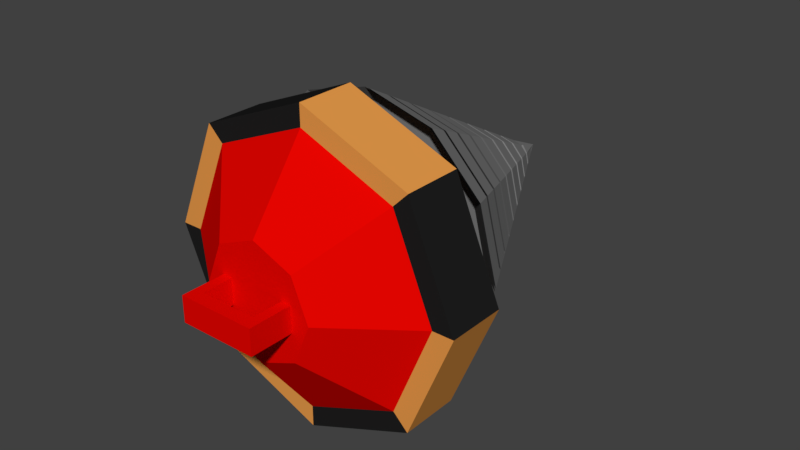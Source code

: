 # Source: Drill.blend  (saved by Blender 2.79.0; exported with 4.5.12 LTS)
import bpy
from mathutils import Matrix  # noqa: F401  (used for matrix-valued properties, if any)

bpy.ops.wm.read_factory_settings(use_empty=True)
scene = bpy.context.scene
scene.name = 'Scene'

# ---- collections
col_collection_1 = bpy.data.collections.new('Collection 1'); scene.collection.children.link(col_collection_1)

# ---- materials (node trees are filled in below, after node groups)
mat_red = bpy.data.materials.new('Red')
mat_red.alpha_threshold = 0.0
mat_red.roughness = 0.5
mat_handle = bpy.data.materials.new('Handle')
mat_handle.alpha_threshold = 0.0
mat_handle.roughness = 0.5
mat_wood = bpy.data.materials.new('Wood')
mat_wood.alpha_threshold = 0.0
mat_wood.roughness = 0.5
mat_silver = bpy.data.materials.new('Silver')
mat_silver.alpha_threshold = 0.0
mat_silver.roughness = 0.5

# ---- material node trees
mat_red.use_nodes = True; mat_red.node_tree.nodes.clear()
_N = mat_red.node_tree.nodes; _L = mat_red.node_tree.links
n0 = _N.new('ShaderNodeOutputMaterial'); n0.name = 'Material Output'; n0.location = (300, 300)
n1 = _N.new('ShaderNodeBsdfDiffuse'); n1.name = 'Diffuse BSDF'; n1.location = (10, 300)
n1.inputs[0].default_value = (0.8, 0.001529, 0.0, 1.0)
_L.new(n1.outputs[0], n0.inputs[0])
n0.is_active_output = True
mat_handle.use_nodes = True; mat_handle.node_tree.nodes.clear()
_N = mat_handle.node_tree.nodes; _L = mat_handle.node_tree.links
n0 = _N.new('ShaderNodeOutputMaterial'); n0.name = 'Material Output'; n0.location = (300, 300)
n1 = _N.new('ShaderNodeBsdfDiffuse'); n1.name = 'Diffuse BSDF'; n1.location = (10, 300)
n1.inputs[0].default_value = (0.01397, 0.01397, 0.01397, 1.0)
_L.new(n1.outputs[0], n0.inputs[0])
n0.is_active_output = True
mat_wood.use_nodes = True; mat_wood.node_tree.nodes.clear()
_N = mat_wood.node_tree.nodes; _L = mat_wood.node_tree.links
n0 = _N.new('ShaderNodeOutputMaterial'); n0.name = 'Material Output'; n0.location = (300, 300)
n1 = _N.new('ShaderNodeBsdfDiffuse'); n1.name = 'Diffuse BSDF'; n1.location = (10, 300)
n1.inputs[0].default_value = (0.8, 0.3269, 0.06898, 1.0)
_L.new(n1.outputs[0], n0.inputs[0])
n0.is_active_output = True
mat_silver.use_nodes = True; mat_silver.node_tree.nodes.clear()
_N = mat_silver.node_tree.nodes; _L = mat_silver.node_tree.links
n0 = _N.new('ShaderNodeOutputMaterial'); n0.name = 'Material Output'; n0.location = (300, 300)
n1 = _N.new('ShaderNodeBsdfDiffuse'); n1.name = 'Diffuse BSDF'; n1.location = (10, 300)
n1.inputs[0].default_value = (0.2019, 0.2019, 0.2019, 1.0)
_L.new(n1.outputs[0], n0.inputs[0])
n0.is_active_output = True

# ---- world
world_world = bpy.data.worlds.new('World'); scene.world = world_world
world_world.color = (0.05088, 0.05088, 0.05088)
world_world.use_sun_shadow = False
world_world.sun_shadow_jitter_overblur = 0.0
world_world.cycles.sampling_method = 'MANUAL'

# ---- meshes
me_circle = bpy.data.meshes.new('Circle')
me_circle.from_pydata([(0.0, 0.6098, 1.0), (-0.7071, 0.6098, 0.7071), (-1.0, 0.6098, -4.371e-08), (-0.7071, 0.6098, -0.7071), (8.742e-08, 0.6098, -1.0), (0.7071, 0.6098, -0.7071), (1.0, 0.6098, 1.192e-08), (0.7071, 0.6098, 0.7071), (0.0, 0.9914, 1.0), (-0.7071, 0.9914, 0.7071), (-1.0, 0.9914, -4.371e-08), (-0.7071, 0.9914, -0.7071), (8.742e-08, 0.9914, -1.0), (0.7071, 0.9914, -0.7071), (1.0, 0.9914, 1.192e-08), (0.7071, 0.9914, 0.7071), (0.0, 0.6098, 0.8638), (-0.6108, 0.6098, 0.6108), (-0.8638, 0.6098, -3.776e-08), (-0.6108, 0.6098, -0.6108), (7.552e-08, 0.6098, -0.8638), (0.6108, 0.6098, -0.6108), (0.8638, 0.6098, 1.03e-08), (0.6108, 0.6098, 0.6108), (0.0, 0.2391, 0.3688), (-0.2608, 0.2391, 0.2608), (-0.3688, 0.2391, -1.612e-08), (-0.2608, 0.2391, -0.2608), (3.225e-08, 0.2391, -0.3688), (0.2608, 0.2391, -0.2608), (0.3688, 0.2391, 4.398e-09), (0.2608, 0.2391, 0.2608), (1.612e-08, 0.2391, 0.0), (0.0, 0.9914, 0.1987), (-0.1405, 0.9914, 0.1405), (-0.1987, 0.9914, -8.683e-09), (-0.1405, 0.9914, -0.1405), (1.737e-08, 0.9914, -0.1987), (0.1405, 0.9914, -0.1405), (0.1987, 0.9914, 2.369e-09), (0.1405, 0.9914, 0.1405), (0.0, 1.689, 0.1987), (-0.1405, 1.689, 0.1405), (-0.1987, 1.689, -8.683e-09), (-0.1405, 1.689, -0.1405), (1.737e-08, 1.689, -0.1987), (0.1405, 1.689, -0.1405), (0.1987, 1.689, 2.369e-09), (0.1405, 1.689, 0.1405), (-0.2489, -0.04212, -0.08221), (-0.2489, -0.04212, 0.08221), (-0.2489, 0.04212, -0.08221), (-0.2489, 0.04212, 0.08221), (0.2489, -0.04212, -0.08221), (0.2489, -0.04212, 0.08221), (0.2489, 0.04212, -0.08221), (0.2489, 0.04212, 0.08221), (0.185, 0.04212, -0.08221), (-0.185, 0.04212, -0.08221), (-0.185, 0.04212, 0.08221), (0.185, 0.04212, 0.08221), (-0.185, -0.04212, -0.08221), (0.185, -0.04212, -0.08221), (0.185, -0.04212, 0.08221), (-0.185, -0.04212, 0.08221), (-0.2489, 0.2809, 0.08221), (-0.2489, 0.2809, -0.08221), (-0.185, 0.2809, -0.08221), (0.185, 0.2809, 0.08221), (0.2489, 0.2809, 0.08221), (0.2489, 0.2809, -0.08221), (0.185, 0.2809, -0.08221), (-0.185, 0.2809, 0.08221)], [], [(0, 7, 15, 8), (6, 5, 13, 14), (4, 3, 11, 12), (2, 1, 9, 10), (7, 6, 14, 15), (5, 4, 12, 13), (3, 2, 10, 11), (1, 0, 8, 9), (7, 0, 16, 23), (5, 6, 22, 21), (3, 4, 20, 19), (1, 2, 18, 17), (6, 7, 23, 22), (4, 5, 21, 20), (2, 3, 19, 18), (0, 1, 17, 16), (21, 22, 30, 29), (19, 20, 28, 27), (17, 18, 26, 25), (22, 23, 31, 30), (20, 21, 29, 28), (18, 19, 27, 26), (16, 17, 25, 24), (23, 16, 24, 31), (30, 31, 24, 32), (28, 29, 30, 32), (27, 28, 32, 26), (24, 25, 26, 32), (8, 15, 40, 33), (14, 13, 38, 39), (12, 11, 36, 37), (10, 9, 34, 35), (15, 14, 39, 40), (13, 12, 37, 38), (11, 10, 35, 36), (9, 8, 33, 34), (40, 39, 47, 48), (38, 37, 45, 46), (36, 35, 43, 44), (34, 33, 41, 42), (33, 40, 48, 41), (39, 38, 46, 47), (37, 36, 44, 45), (35, 34, 42, 43), (49, 50, 52, 51), (51, 52, 65, 66), (55, 56, 54, 53), (61, 64, 50, 49), (57, 55, 53, 62), (59, 52, 50, 64), (56, 60, 63, 54), (60, 59, 64, 63), (51, 58, 61, 49), (58, 57, 62, 61), (53, 54, 63, 62), (62, 63, 64, 61), (52, 59, 72, 65), (58, 59, 60, 57), (71, 68, 69, 70), (66, 65, 72, 67), (55, 57, 71, 70), (56, 55, 70, 69), (59, 58, 67, 72), (58, 51, 66, 67), (57, 60, 68, 71), (60, 56, 69, 68)])
me_circle.polygons.foreach_set('material_index', [2, 2, 2, 2, 1, 1, 1, 1, 2, 2, 2, 2, 1, 1, 1, 1, 0, 0, 0, 0, 0, 0, 0, 0, 0, 0, 0, 0, 2, 2, 2, 2, 1, 1, 1, 1, 1, 1, 1, 1, 1, 1, 1, 1, 0, 0, 0, 0, 0, 0, 0, 0, 0, 0, 0, 0, 0, 0, 0, 0, 0, 0, 0, 0, 0, 0])
me_circle.materials.append(mat_red)
me_circle.materials.append(mat_handle)
me_circle.materials.append(mat_wood)
me_circle.use_remesh_preserve_volume = False
me_circle.use_remesh_preserve_attributes = False
me_circle.use_mirror_vertex_groups = False
me_circle.update()
me_plane = bpy.data.meshes.new('Plane')
me_plane.from_pydata([(-0.02449, -0.8974, -0.9304), (-0.02449, -0.7141, -0.8325), (0.4489, -0.8821, -0.7954), (0.3999, -0.6988, -0.7106), (0.7884, -0.8668, -0.4448), (0.7035, -0.6835, -0.3958), (0.9059, -0.8515, 0.02449), (0.7742, -0.8363, 0.4856), (0.4326, -0.821, 0.8161), (-0.02449, -0.8057, 0.9304), (-0.4734, -0.7904, 0.802), (-0.7949, -0.7752, 0.4693), (-0.7101, -0.5919, 0.4203), (-0.9059, -0.7599, 0.02449), (-0.808, -0.5766, 0.02449), (-0.7808, -0.7446, -0.4122), (-0.696, -0.5613, -0.3632), (-0.457, -0.7293, -0.7247), (-0.4081, -0.5461, -0.6399), (-0.02449, -0.5308, -0.7345), (0.3509, -0.5155, -0.6258), (0.6187, -0.5002, -0.3469), (0.808, -0.6682, 0.02449), (0.6894, -0.653, 0.4366), (0.3836, -0.6377, 0.7313), (-0.02449, -0.6224, 0.8325), (-0.4244, -0.6072, 0.7172), (-0.6253, -0.4086, 0.3714), (-0.7101, -0.3933, 0.02449), (-0.6111, -0.378, -0.3142), (-0.3591, -0.3628, -0.5551), (-0.02449, -0.3475, -0.6366), (0.302, -0.3322, -0.541), (0.5339, -0.3169, -0.2979), (0.7101, -0.485, 0.02449), (0.6046, -0.4697, 0.3877), (0.3346, -0.4544, 0.6465), (-0.02449, -0.4391, 0.7345), (-0.3754, -0.4239, 0.6323), (-0.5405, -0.2253, 0.3224), (-0.6121, -0.21, 0.02449), (-0.5263, -0.1947, -0.2652), (-0.3101, -0.1795, -0.4703), (-0.02449, -0.1642, -0.5387), (0.253, -0.1489, -0.4561), (0.4491, -0.1337, -0.2489), (0.6121, -0.3017, 0.02449), (0.5198, -0.2864, 0.3387), (0.2857, -0.2711, 0.5617), (-0.02449, -0.2558, 0.6366), (-0.3265, -0.2406, 0.5475), (-0.4556, -0.04201, 0.2734), (-0.5142, -0.02673, 0.02449), (-0.4415, -0.01146, -0.2163), (-0.2612, 0.003818, -0.3855), (-0.02449, 0.01909, -0.4407), (0.204, 0.03437, -0.3713), (0.5142, -0.1184, 0.02449), (0.4349, -0.1031, 0.2897), (0.2367, -0.08783, 0.4768), (-0.02449, -0.07255, 0.5387), (-0.02449, 0.1107, 0.4407), (-0.2775, -0.05728, 0.4627), (-0.2285, 0.126, 0.3779), (-0.3708, 0.1413, 0.2244), (-0.4162, 0.1566, 0.02449), (-0.3567, 0.1718, -0.1673), (-0.2122, 0.1871, -0.3006), (-0.02449, 0.2024, -0.3428), (0.1551, 0.2177, -0.2865), (0.3643, 0.04964, -0.2), (0.4162, 0.06491, 0.02449), (0.3501, 0.08019, 0.2408), (0.1877, 0.09546, 0.392), (-0.286, 0.3246, 0.1755), (-0.3183, 0.3399, 0.02449), (-0.2719, 0.3551, -0.1183), (-0.1632, 0.3704, -0.2158), (-0.02449, 0.3857, -0.2448), (0.1061, 0.4009, -0.2017), (0.2794, 0.2329, -0.151), (0.1946, 0.4162, -0.102), (0.3183, 0.2482, 0.02449), (0.2653, 0.2635, 0.1918), (0.1387, 0.2788, 0.3072), (-0.02449, 0.294, 0.3428), (-0.1795, 0.3093, 0.2931), (-0.1306, 0.4926, 0.2082), (-0.2012, 0.5079, 0.1265), (-0.2203, 0.5231, 0.02449), (-0.187, 0.5384, -0.06936), (-0.1143, 0.5537, -0.131), (-0.02449, 0.569, -0.1469), (0.05712, 0.5842, -0.1169), (0.1098, 0.5995, -0.05304), (0.2203, 0.4315, 0.02449), (0.1805, 0.4468, 0.1428), (0.08977, 0.462, 0.2224), (-0.02449, 0.4773, 0.2448), (-0.02449, 0.6606, 0.1469), (-0.1164, 0.6912, 0.07753), (-0.1224, 0.7064, 0.02449), (-0.1022, 0.7217, -0.02039), (-0.06528, 0.737, -0.04617), (-0.02449, 0.7523, -0.04894), (0.008149, 0.7675, -0.03204), (0.02497, 0.7828, -0.004067), (0.1224, 0.6148, 0.02449), (0.02446, 0.7981, 0.02449), (0.09565, 0.6301, 0.09385), (0.01083, 0.8134, 0.04488), (0.0408, 0.6453, 0.1376), (-0.02449, 0.8974, 0.04072), (-0.08161, 0.6759, 0.1234), (-0.02449, -0.8668, -0.9141), (0.4407, -0.8515, -0.7813), (0.7742, -0.8363, -0.4366), (0.8896, -0.821, 0.02449), (0.7601, -0.8057, 0.4775), (0.4244, -0.7904, 0.802), (-0.02449, -0.7752, 0.9141), (-0.4652, -0.7599, 0.7878), (-0.7808, -0.7446, 0.4611), (-0.8896, -0.7293, 0.02449), (-0.7666, -0.7141, -0.404), (-0.4489, -0.6988, -0.7106), (-0.02449, -0.6835, -0.8162), (0.3918, -0.6682, -0.6965), (0.6894, -0.653, -0.3877), (0.7917, -0.6377, 0.02449), (0.6753, -0.6224, 0.4285), (0.3754, -0.6072, 0.7172), (-0.02449, -0.5919, 0.8162), (-0.4162, -0.5766, 0.703), (-0.696, -0.5613, 0.4122), (-0.7917, -0.5461, 0.02449), (-0.6818, -0.5308, -0.355), (-0.3999, -0.5155, -0.6258), (-0.02449, -0.5002, -0.7182), (0.3428, -0.485, -0.6116), (0.6046, -0.4697, -0.3387), (0.6937, -0.4544, 0.02449), (0.5904, -0.4391, 0.3795), (0.3265, -0.4239, 0.6323), (-0.02449, -0.4086, 0.7182), (-0.3673, -0.3933, 0.6182), (-0.6111, -0.378, 0.3632), (-0.6937, -0.3628, 0.02449), (-0.597, -0.3475, -0.3061), (-0.3509, -0.3322, -0.541), (-0.02449, -0.3169, -0.6203), (0.2938, -0.3017, -0.5268), (0.5198, -0.2864, -0.2897), (0.5958, -0.2711, 0.02449), (0.5056, -0.2558, 0.3305), (0.2775, -0.2406, 0.5475), (-0.02449, -0.2253, 0.6203), (-0.3183, -0.21, 0.5334), (-0.5263, -0.1947, 0.3142), (-0.5958, -0.1795, 0.02449), (-0.5122, -0.1642, -0.2571), (-0.302, -0.1489, -0.4561), (-0.02449, -0.1337, -0.5223), (0.2448, -0.1184, -0.442), (0.4349, -0.1031, -0.2408), (0.4978, -0.08783, 0.02449), (0.4208, -0.07255, 0.2816), (0.2285, -0.05728, 0.4627), (-0.02449, -0.04201, 0.5223), (-0.2693, -0.02673, 0.4486), (-0.4415, -0.01146, 0.2652), (-0.4978, 0.003818, 0.02449), (-0.4274, 0.01909, -0.2081), (-0.253, 0.03437, -0.3713), (-0.02449, 0.04964, -0.4244), (0.1959, 0.06491, -0.3572), (0.3501, 0.08019, -0.1918), (0.3999, 0.09546, 0.02449), (0.336, 0.1107, 0.2326), (0.1795, 0.126, 0.3779), (-0.02449, 0.1413, 0.4244), (-0.2204, 0.1566, 0.3637), (-0.3567, 0.1718, 0.2163), (-0.3999, 0.1871, 0.02449), (-0.3425, 0.2024, -0.1591), (-0.204, 0.2177, -0.2865), (-0.02449, 0.2329, -0.3264), (0.1469, 0.2482, -0.2724), (0.2653, 0.2635, -0.1428), (0.302, 0.2788, 0.02449), (0.2512, 0.294, 0.1836), (0.1306, 0.3093, 0.2931), (-0.02449, 0.3246, 0.3264), (-0.1714, 0.3399, 0.2789), (-0.2719, 0.3551, 0.1673), (-0.302, 0.3704, 0.02449), (-0.2577, 0.3857, -0.1102), (-0.1551, 0.4009, -0.2017), (-0.02449, 0.4162, -0.2285), (0.09793, 0.4315, -0.1875), (0.1805, 0.4468, -0.09385), (0.204, 0.462, 0.02449), (0.1663, 0.4773, 0.1347), (0.08161, 0.4926, 0.2082), (-0.02449, 0.5079, 0.2285), (-0.1224, 0.5231, 0.1941), (-0.187, 0.5384, 0.1183), (-0.204, 0.5537, 0.02449), (-0.1729, 0.569, -0.0612), (-0.1061, 0.5842, -0.1169), (-0.02449, 0.5995, -0.1306), (0.04896, 0.6148, -0.1027), (0.09565, 0.6301, -0.04488), (0.1061, 0.6453, 0.02449), (0.08152, 0.6606, 0.08569), (0.02992, 0.6873, 0.1214), (-0.02978, -0.7082, -0.7292), (0.3412, -0.6962, -0.6234), (0.6072, -0.6843, -0.3486), (0.6994, -0.6723, 0.01919), (0.5962, -0.6603, 0.3806), (0.3284, -0.6484, 0.6396), (-0.02978, -0.6364, 0.7292), (-0.3816, -0.6244, 0.6285), (-0.6336, -0.6125, 0.3678), (-0.7206, -0.6005, 0.01919), (-0.6225, -0.5885, -0.323), (-0.3688, -0.5765, -0.568), (-0.02978, -0.5646, -0.6524), (0.3028, -0.5526, -0.5569), (0.5408, -0.5406, -0.3102), (0.6226, -0.5287, 0.01919), (0.5297, -0.5167, 0.3422), (0.29, -0.5047, 0.5731), (-0.02978, -0.4927, 0.6524), (-0.3432, -0.4808, 0.562), (-0.5671, -0.4688, 0.3294), (-0.6438, -0.4568, 0.01919), (-0.556, -0.4449, -0.2846), (-0.3304, -0.4329, -0.5015), (-0.02978, -0.4209, -0.5757), (0.2644, -0.409, -0.4904), (0.4743, -0.397, -0.2718), (0.5459, -0.385, 0.01919), (0.4632, -0.373, 0.3038), (0.2516, -0.3611, 0.5066), (-0.02978, -0.3491, 0.5757), (-0.3048, -0.3371, 0.4956), (-0.5006, -0.3252, 0.291), (-0.5671, -0.3132, 0.01919), (-0.4895, -0.3012, -0.2462), (-0.292, -0.2893, -0.435), (-0.02978, -0.2773, -0.4989), (0.2261, -0.2653, -0.4239), (0.4078, -0.2533, -0.2335), (0.4691, -0.2414, 0.01919), (0.3967, -0.2294, 0.2654), (0.2133, -0.2174, 0.4402), (-0.02978, -0.2055, 0.4989), (-0.2664, -0.1935, 0.4291), (-0.4341, -0.1815, 0.2526), (-0.4903, -0.1695, 0.01919), (-0.4231, -0.1576, -0.2079), (-0.2536, -0.1456, -0.3686), (-0.02978, -0.1336, -0.4221), (0.1877, -0.1217, -0.3575), (0.3413, -0.1097, -0.1951), (0.3924, -0.09773, 0.01919), (0.3303, -0.08576, 0.2271), (0.1749, -0.07379, 0.3737), (-0.02978, -0.06182, 0.4221), (-0.2281, -0.04985, 0.3626), (-0.3677, -0.03788, 0.2143), (-0.4135, -0.0259, 0.01919), (-0.3566, -0.01393, -0.1695), (-0.2153, -0.001964, -0.3021), (-0.02978, 0.01001, -0.3454), (0.1493, 0.02198, -0.291), (0.2749, 0.03395, -0.1567), (0.3156, 0.04592, 0.01919), (0.2638, 0.05789, 0.1887), (0.1365, 0.06986, 0.3072), (-0.02978, 0.08183, 0.3454), (-0.1897, 0.0938, 0.2961), (-0.3012, 0.1058, 0.1759), (-0.3368, 0.1177, 0.01919), (-0.2901, 0.1297, -0.1311), (-0.1769, 0.1417, -0.2356), (-0.02978, 0.1537, -0.2686), (0.1109, 0.1656, -0.2245), (0.2084, 0.1776, -0.1183), (0.2388, 0.1896, 0.01919), (0.1973, 0.2015, 0.1503), (0.09814, 0.2135, 0.2407), (-0.02978, 0.2255, 0.2686), (-0.1513, 0.2374, 0.2297), (-0.2347, 0.2494, 0.1375), (-0.26, 0.2614, 0.01919), (-0.2236, 0.2734, -0.09274), (-0.1385, 0.2853, -0.1691), (-0.02978, 0.2973, -0.1919), (0.07255, 0.3093, -0.1581), (0.1419, 0.3212, -0.07994), (0.1621, 0.3332, 0.01919), (0.1308, 0.3452, 0.1119), (0.05976, 0.3571, 0.1743), (-0.02978, 0.3691, 0.1919), (-0.1129, 0.3811, 0.1632), (-0.1682, 0.3931, 0.09913), (-0.1833, 0.405, 0.01919), (-0.1572, 0.417, -0.05436), (-0.1001, 0.429, -0.1027), (-0.02978, 0.4409, -0.1151), (0.03417, 0.4529, -0.09158), (0.07545, 0.4649, -0.04157), (0.08533, 0.4769, 0.01919), (0.06437, 0.4888, 0.07355), (0.01285, 0.5337, 0.09515), (-0.02978, 0.6983, 0.03191), (0.02138, 0.5008, 0.1078), (-0.02978, 0.5128, 0.1151), (-0.02978, -0.6843, -0.7164), (0.3348, -0.6723, -0.6123), (0.5962, -0.6603, -0.3422), (0.6866, -0.6484, 0.01919), (0.5851, -0.6364, 0.3742), (0.322, -0.6244, 0.6285), (-0.02978, -0.6125, 0.7164), (-0.3752, -0.6005, 0.6174), (-0.6225, -0.5885, 0.3614), (-0.7078, -0.5765, 0.01919), (-0.6114, -0.5646, -0.3166), (-0.3624, -0.5526, -0.5569), (-0.02978, -0.5406, -0.6396), (0.2964, -0.5287, -0.5458), (0.5297, -0.5167, -0.3038), (0.6098, -0.5047, 0.01919), (0.5186, -0.4927, 0.3358), (0.2836, -0.4808, 0.562), (-0.02978, -0.4688, 0.6396), (-0.3368, -0.4568, 0.551), (-0.556, -0.4449, 0.323), (-0.631, -0.4329, 0.01919), (-0.5449, -0.4209, -0.2782), (-0.324, -0.409, -0.4904), (-0.02978, -0.397, -0.5629), (0.258, -0.385, -0.4793), (0.4632, -0.373, -0.2654), (0.5331, -0.3611, 0.01919), (0.4521, -0.3491, 0.2974), (0.2453, -0.3371, 0.4956), (-0.02978, -0.3252, 0.5629), (-0.2984, -0.3132, 0.4845), (-0.4895, -0.3012, 0.2846), (-0.5543, -0.2893, 0.01919), (-0.4785, -0.2773, -0.2399), (-0.2856, -0.2653, -0.4239), (-0.02978, -0.2533, -0.4861), (0.2197, -0.2414, -0.4129), (0.3967, -0.2294, -0.2271), (0.4563, -0.2174, 0.01919), (0.3857, -0.2055, 0.259), (0.2069, -0.1935, 0.4291), (-0.02978, -0.1815, 0.4861), (-0.26, -0.1695, 0.418), (-0.4231, -0.1576, 0.2463), (-0.4775, -0.1456, 0.01919), (-0.412, -0.1336, -0.2015), (-0.2472, -0.1217, -0.3575), (-0.02978, -0.1097, -0.4093), (0.1813, -0.09773, -0.3464), (0.3303, -0.08576, -0.1887), (0.3796, -0.07379, 0.01919), (0.3192, -0.06182, 0.2207), (0.1685, -0.04985, 0.3626), (-0.02978, -0.03788, 0.4093), (-0.2217, -0.0259, 0.3515), (-0.3566, -0.01393, 0.2079), (-0.4008, -0.001964, 0.01919), (-0.3455, 0.01001, -0.1631), (-0.2089, 0.02198, -0.291), (-0.02978, 0.03395, -0.3326), (0.1429, 0.04592, -0.2799), (0.2638, 0.05789, -0.1503), (0.3028, 0.06986, 0.01919), (0.2527, 0.08183, 0.1823), (0.1301, 0.0938, 0.2961), (-0.02978, 0.1058, 0.3326), (-0.1833, 0.1177, 0.2851), (-0.2901, 0.1297, 0.1695), (-0.324, 0.1417, 0.01919), (-0.279, 0.1537, -0.1247), (-0.1705, 0.1656, -0.2245), (-0.02978, 0.1776, -0.2558), (0.1045, 0.1896, -0.2134), (0.1973, 0.2015, -0.1119), (0.2261, 0.2135, 0.01919), (0.1862, 0.2255, 0.1439), (0.09174, 0.2374, 0.2297), (-0.02978, 0.2494, 0.2558), (-0.1449, 0.2614, 0.2186), (-0.2236, 0.2734, 0.1311), (-0.2472, 0.2853, 0.01919), (-0.2126, 0.2973, -0.08634), (-0.1321, 0.3093, -0.1581), (-0.02978, 0.3212, -0.1791), (0.06615, 0.3332, -0.147), (0.1308, 0.3452, -0.07355), (0.1493, 0.3571, 0.01919), (0.1198, 0.3691, 0.1055), (0.05336, 0.3811, 0.1632), (-0.02978, 0.3931, 0.1791), (-0.1065, 0.405, 0.1521), (-0.1572, 0.417, 0.09274), (-0.1705, 0.429, 0.01919), (-0.1461, 0.4409, -0.04796), (-0.09374, 0.4529, -0.09158), (-0.02978, 0.4649, -0.1023), (0.02778, 0.4769, -0.0805), (0.06437, 0.4888, -0.03517), (0.07254, 0.5008, 0.01919), (0.05329, 0.5128, 0.06715), (-0.02449, -0.7162, 0.02449), (-0.02449, -0.7162, 0.8682), (-0.4464, -0.7162, 0.7552), (-0.7552, -0.7162, 0.4464), (-0.8682, -0.7162, 0.02449), (-0.7552, -0.7162, -0.3974), (-0.4464, -0.7162, -0.7062), (-0.02449, -0.7162, -0.8193), (0.3974, -0.7162, -0.7062), (0.7062, -0.7162, -0.3974), (0.8193, -0.7162, 0.02448), (0.7062, -0.7162, 0.4464), (0.3974, -0.7162, 0.7552)], [], [(114, 1, 3, 115), (115, 3, 5, 116), (116, 5, 22, 117), (117, 22, 23, 118), (118, 23, 24, 119), (119, 24, 25, 120), (120, 25, 26, 121), (121, 26, 12, 122), (122, 12, 14, 123), (123, 14, 16, 124), (124, 16, 18, 125), (125, 18, 19, 126), (126, 19, 20, 127), (127, 20, 21, 128), (128, 21, 34, 129), (129, 34, 35, 130), (130, 35, 36, 131), (131, 36, 37, 132), (132, 37, 38, 133), (133, 38, 27, 134), (134, 27, 28, 135), (135, 28, 29, 136), (136, 29, 30, 137), (137, 30, 31, 138), (138, 31, 32, 139), (139, 32, 33, 140), (140, 33, 46, 141), (141, 46, 47, 142), (142, 47, 48, 143), (143, 48, 49, 144), (144, 49, 50, 145), (145, 50, 39, 146), (146, 39, 40, 147), (147, 40, 41, 148), (148, 41, 42, 149), (149, 42, 43, 150), (150, 43, 44, 151), (151, 44, 45, 152), (152, 45, 57, 153), (153, 57, 58, 154), (154, 58, 59, 155), (155, 59, 60, 156), (156, 60, 62, 157), (157, 62, 51, 158), (158, 51, 52, 159), (159, 52, 53, 160), (160, 53, 54, 161), (161, 54, 55, 162), (162, 55, 56, 163), (163, 56, 70, 164), (164, 70, 71, 165), (165, 71, 72, 166), (166, 72, 73, 167), (167, 73, 61, 168), (168, 61, 63, 169), (169, 63, 64, 170), (170, 64, 65, 171), (171, 65, 66, 172), (172, 66, 67, 173), (173, 67, 68, 174), (174, 68, 69, 175), (175, 69, 80, 176), (176, 80, 82, 177), (177, 82, 83, 178), (178, 83, 84, 179), (179, 84, 85, 180), (180, 85, 86, 181), (181, 86, 74, 182), (182, 74, 75, 183), (183, 75, 76, 184), (184, 76, 77, 185), (185, 77, 78, 186), (186, 78, 79, 187), (187, 79, 81, 188), (188, 81, 95, 189), (189, 95, 96, 190), (190, 96, 97, 191), (191, 97, 98, 192), (192, 98, 87, 193), (193, 87, 88, 194), (194, 88, 89, 195), (195, 89, 90, 196), (196, 90, 91, 197), (197, 91, 92, 198), (198, 92, 93, 199), (199, 93, 94, 200), (200, 94, 107, 201), (201, 107, 109, 202), (202, 109, 111, 203), (203, 111, 99, 204), (204, 99, 113, 205), (205, 113, 100, 206), (206, 100, 101, 207), (207, 101, 102, 208), (208, 102, 103, 209), (209, 103, 104, 210), (210, 104, 105, 211), (211, 105, 106, 212), (212, 106, 108, 213), (213, 108, 110, 214), (214, 110, 112, 215), (56, 55, 276, 277), (99, 112, 113), (113, 112, 100), (100, 112, 101), (101, 112, 102), (102, 112, 103), (103, 112, 104), (104, 112, 105), (105, 112, 106), (110, 108, 112), (112, 108, 106), (148, 149, 356, 355), (21, 20, 241, 242), (149, 150, 357, 356), (91, 90, 310, 311), (150, 151, 358, 357), (55, 54, 275, 276), (151, 152, 359, 358), (20, 19, 240, 241), (152, 153, 360, 359), (90, 89, 309, 310), (153, 154, 361, 360), (54, 53, 274, 275), (154, 155, 362, 361), (19, 18, 239, 240), (155, 156, 363, 362), (89, 88, 308, 309), (156, 157, 364, 363), (53, 52, 273, 274), (157, 158, 365, 364), (18, 16, 238, 239), (158, 159, 366, 365), (88, 87, 307, 308), (159, 160, 367, 366), (52, 51, 272, 273), (160, 161, 368, 367), (16, 14, 237, 238), (161, 162, 369, 368), (87, 98, 306, 307), (162, 163, 370, 369), (51, 62, 271, 272), (163, 164, 371, 370), (14, 12, 236, 237), (164, 165, 372, 371), (98, 97, 305, 306), (165, 166, 373, 372), (62, 60, 270, 271), (166, 167, 374, 373), (12, 26, 235, 236), (167, 168, 375, 374), (97, 96, 304, 305), (168, 169, 376, 375), (60, 59, 269, 270), (169, 170, 377, 376), (26, 25, 234, 235), (170, 171, 378, 377), (96, 95, 303, 304), (171, 172, 379, 378), (59, 58, 268, 269), (172, 173, 380, 379), (25, 24, 233, 234), (173, 174, 381, 380), (95, 81, 302, 303), (174, 175, 382, 381), (58, 57, 267, 268), (175, 176, 383, 382), (24, 23, 232, 233), (176, 177, 384, 383), (81, 79, 301, 302), (177, 178, 385, 384), (57, 45, 266, 267), (178, 179, 386, 385), (23, 22, 231, 232), (179, 180, 387, 386), (79, 78, 300, 301), (180, 181, 388, 387), (45, 44, 265, 266), (181, 182, 389, 388), (22, 5, 230, 231), (182, 183, 390, 389), (78, 77, 299, 300), (183, 184, 391, 390), (44, 43, 264, 265), (184, 185, 392, 391), (5, 3, 229, 230), (185, 186, 393, 392), (77, 76, 298, 299), (186, 187, 394, 393), (43, 42, 263, 264), (187, 188, 395, 394), (3, 1, 228, 229), (188, 189, 396, 395), (76, 75, 297, 298), (189, 190, 397, 396), (42, 41, 262, 263), (190, 191, 398, 397), (1, 17, 227, 228), (191, 192, 399, 398), (75, 74, 296, 297), (192, 193, 400, 399), (41, 40, 261, 262), (193, 194, 401, 400), (17, 15, 226, 227), (194, 195, 402, 401), (74, 86, 295, 296), (195, 196, 403, 402), (40, 39, 260, 261), (196, 197, 404, 403), (15, 13, 225, 226), (197, 198, 405, 404), (86, 85, 294, 295), (198, 199, 406, 405), (39, 50, 259, 260), (199, 200, 407, 406), (13, 11, 224, 225), (319, 317, 318, 320), (316, 421, 317, 319), (315, 420, 421, 316), (314, 419, 420, 315), (313, 418, 419, 314), (312, 417, 418, 313), (311, 416, 417, 312), (310, 415, 416, 311), (309, 414, 415, 310), (308, 413, 414, 309), (307, 412, 413, 308), (306, 411, 412, 307), (305, 410, 411, 306), (304, 409, 410, 305), (303, 408, 409, 304), (302, 407, 408, 303), (301, 406, 407, 302), (300, 405, 406, 301), (299, 404, 405, 300), (298, 403, 404, 299), (297, 402, 403, 298), (296, 401, 402, 297), (295, 400, 401, 296), (294, 399, 400, 295), (293, 398, 399, 294), (292, 397, 398, 293), (291, 396, 397, 292), (290, 395, 396, 291), (289, 394, 395, 290), (288, 393, 394, 289), (287, 392, 393, 288), (286, 391, 392, 287), (285, 390, 391, 286), (284, 389, 390, 285), (283, 388, 389, 284), (282, 387, 388, 283), (281, 386, 387, 282), (280, 385, 386, 281), (279, 384, 385, 280), (278, 383, 384, 279), (277, 382, 383, 278), (276, 381, 382, 277), (275, 380, 381, 276), (274, 379, 380, 275), (273, 378, 379, 274), (272, 377, 378, 273), (271, 376, 377, 272), (270, 375, 376, 271), (269, 374, 375, 270), (268, 373, 374, 269), (267, 372, 373, 268), (266, 371, 372, 267), (265, 370, 371, 266), (264, 369, 370, 265), (263, 368, 369, 264), (262, 367, 368, 263), (261, 366, 367, 262), (260, 365, 366, 261), (259, 364, 365, 260), (258, 363, 364, 259), (257, 362, 363, 258), (256, 361, 362, 257), (255, 360, 361, 256), (254, 359, 360, 255), (253, 358, 359, 254), (252, 357, 358, 253), (251, 356, 357, 252), (250, 355, 356, 251), (249, 354, 355, 250), (248, 353, 354, 249), (247, 352, 353, 248), (246, 351, 352, 247), (245, 350, 351, 246), (244, 349, 350, 245), (243, 348, 349, 244), (242, 347, 348, 243), (241, 346, 347, 242), (240, 345, 346, 241), (239, 344, 345, 240), (238, 343, 344, 239), (237, 342, 343, 238), (236, 341, 342, 237), (235, 340, 341, 236), (234, 339, 340, 235), (233, 338, 339, 234), (232, 337, 338, 233), (231, 336, 337, 232), (230, 335, 336, 231), (229, 334, 335, 230), (228, 333, 334, 229), (227, 332, 333, 228), (226, 331, 332, 227), (225, 330, 331, 226), (224, 329, 330, 225), (223, 328, 329, 224), (222, 327, 328, 223), (221, 326, 327, 222), (220, 325, 326, 221), (219, 324, 325, 220), (218, 323, 324, 219), (217, 322, 323, 218), (216, 321, 322, 217), (147, 148, 355, 354), (92, 91, 311, 312), (146, 147, 354, 353), (34, 21, 242, 243), (145, 146, 353, 352), (70, 56, 277, 278), (144, 145, 352, 351), (93, 92, 312, 313), (143, 144, 351, 350), (35, 34, 243, 244), (142, 143, 350, 349), (71, 70, 278, 279), (141, 142, 349, 348), (94, 93, 313, 314), (140, 141, 348, 347), (36, 35, 244, 245), (139, 140, 347, 346), (72, 71, 279, 280), (138, 139, 346, 345), (107, 94, 314, 315), (137, 138, 345, 344), (37, 36, 245, 246), (136, 137, 344, 343), (73, 72, 280, 281), (135, 136, 343, 342), (109, 107, 315, 316), (134, 135, 342, 341), (215, 112, 318, 317), (38, 37, 246, 247), (133, 134, 341, 340), (61, 73, 281, 282), (132, 133, 340, 339), (111, 109, 316, 319), (131, 132, 339, 338), (99, 111, 319, 320), (27, 38, 247, 248), (130, 131, 338, 337), (63, 61, 282, 283), (129, 130, 337, 336), (128, 129, 336, 335), (28, 27, 248, 249), (127, 128, 335, 334), (64, 63, 283, 284), (126, 127, 334, 333), (125, 126, 333, 332), (29, 28, 249, 250), (124, 125, 332, 331), (65, 64, 284, 285), (123, 124, 331, 330), (122, 123, 330, 329), (30, 29, 250, 251), (121, 122, 329, 328), (66, 65, 285, 286), (120, 121, 328, 327), (112, 99, 320, 318), (119, 120, 327, 326), (2, 0, 216, 217), (31, 30, 251, 252), (118, 119, 326, 325), (67, 66, 286, 287), (117, 118, 325, 324), (116, 117, 324, 323), (4, 2, 217, 218), (32, 31, 252, 253), (115, 116, 323, 322), (68, 67, 287, 288), (114, 115, 322, 321), (6, 4, 218, 219), (33, 32, 253, 254), (69, 68, 288, 289), (7, 6, 219, 220), (214, 215, 317, 421), (46, 33, 254, 255), (213, 214, 421, 420), (80, 69, 289, 290), (212, 213, 420, 419), (8, 7, 220, 221), (211, 212, 419, 418), (47, 46, 255, 256), (210, 211, 418, 417), (82, 80, 290, 291), (209, 210, 417, 416), (9, 8, 221, 222), (208, 209, 416, 415), (48, 47, 256, 257), (207, 208, 415, 414), (83, 82, 291, 292), (206, 207, 414, 413), (10, 9, 222, 223), (205, 206, 413, 412), (49, 48, 257, 258), (204, 205, 412, 411), (84, 83, 292, 293), (203, 204, 411, 410), (11, 10, 223, 224), (202, 203, 410, 409), (50, 49, 258, 259), (201, 202, 409, 408), (85, 84, 293, 294), (200, 201, 408, 407), (321, 216, 0, 114), (422, 423, 424), (422, 424, 425), (422, 425, 426), (422, 426, 427), (422, 427, 428), (422, 428, 429), (422, 429, 430), (422, 430, 431), (422, 431, 432), (422, 432, 433), (422, 433, 434), (422, 434, 423)])
me_plane.materials.append(mat_silver)
me_plane.use_remesh_preserve_volume = False
me_plane.use_remesh_preserve_attributes = False
me_plane.use_mirror_vertex_groups = False
me_plane.update()

# ---- objects
ob_drill_hole = bpy.data.objects.new('Drill Hole', me_circle)
ob_drill = bpy.data.objects.new('Drill', me_plane)

# ---- transforms, parenting, visibility, modifiers, constraints
ob_drill_hole.location = (0.0, 0.0, 0.0)
ob_drill_hole.lineart.crease_threshold = 0.0
ob_drill.parent = ob_drill_hole
ob_drill.location = (0.0, 1.939, 0.0)
ob_drill.lineart.crease_threshold = 0.0

# ---- collection membership
col_collection_1.objects.link(ob_drill_hole)
col_collection_1.objects.link(ob_drill)

# ---- scene / render settings (as saved in the file)
scene.frame_start = 1; scene.frame_end = 250; scene.frame_set(0)
scene.render.engine = 'CYCLES'
scene.render.image_settings.file_format = 'FFMPEG'
scene.render.image_settings.color_mode = 'RGB'
scene.render.fps = 30
scene.render.fps_base = 1.001
scene.render.dither_intensity = 0.0
scene.cycles.use_denoising = False
scene.cycles.samples = 3000
scene.cycles.sampling_pattern = 'TABULATED_SOBOL'
scene.cycles.use_adaptive_sampling = False
scene.cycles.use_light_tree = False
scene.cycles.blur_glossy = 0.0
scene.cycles.sample_clamp_indirect = 0.0
scene.view_settings.view_transform = 'Standard'
bpy.context.view_layer.update()

# ---- added for rendering (the .blend has no active camera and no usable light): camera, sun
cam_auto = bpy.data.cameras.new('AutoCamera')
cam_auto.lens = 50.0
cam_auto.sensor_width = 36.0
cam_auto.clip_end = 1000.0
ob_auto_camera = bpy.data.objects.new('AutoCamera', cam_auto)
scene.collection.objects.link(ob_auto_camera)
ob_auto_camera.location = (3.73411, -3.08356, 2.98729)
ob_auto_camera.rotation_euler = (1.09748, -7.21219e-08, 0.694738)
scene.camera = ob_auto_camera
light_auto_sun = bpy.data.lights.new('AutoSun', 'SUN')
light_auto_sun.energy = 3.0
light_auto_sun.angle = 0.0523599
ob_auto_sun = bpy.data.objects.new('AutoSun', light_auto_sun)
scene.collection.objects.link(ob_auto_sun)
ob_auto_sun.rotation_euler = (0.872665, 0.174533, 0.523599)
bpy.context.view_layer.update()
